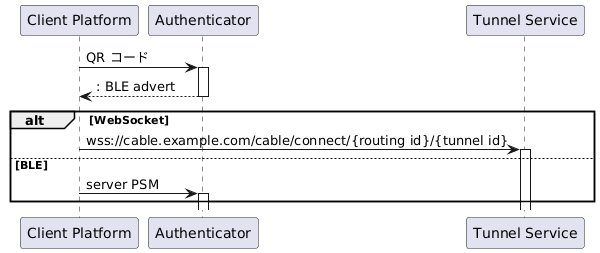

The diagram above was rendered by PlantUML. Its source (embedded in the PNG):
@startuml
participant "Client Platform" as CP
participant "Authenticator" as A
participant "Tunnel Service" as TS
autoactivate on

CP -> A : QR コード
return: BLE advert
alt WebSocket
  CP -> TS : wss://cable.example.com/cable/connect/{routing id}/{tunnel id}
else BLE
  CP -> A : server PSM
end
@enduml